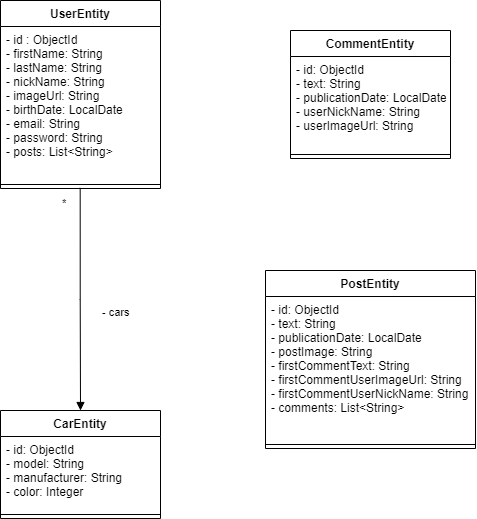

The diagram above was exported from draw.io. Its source (the exported page's mxGraphModel, read from the mxfile embedded in the PNG):
<mxGraphModel dx="1340" dy="816" grid="1" gridSize="10" guides="1" tooltips="1" connect="1" arrows="1" fold="1" page="1" pageScale="1" pageWidth="827" pageHeight="1169" math="0" shadow="0">
  <root>
    <mxCell id="WIyWlLk6GJQsqaUBKTNV-0" />
    <mxCell id="WIyWlLk6GJQsqaUBKTNV-1" parent="WIyWlLk6GJQsqaUBKTNV-0" />
    <mxCell id="8_CC_rP7o1nWO5R6qJJF-0" value="UserEntity" style="swimlane;fontStyle=1;align=center;verticalAlign=top;childLayout=stackLayout;horizontal=1;startSize=26;horizontalStack=0;resizeParent=1;resizeParentMax=0;resizeLast=0;collapsible=1;marginBottom=0;" vertex="1" parent="WIyWlLk6GJQsqaUBKTNV-1">
      <mxGeometry x="70" y="30" width="160" height="188" as="geometry" />
    </mxCell>
    <mxCell id="8_CC_rP7o1nWO5R6qJJF-1" value="- id : ObjectId&#10;- firstName: String&#10;- lastName: String&#10;- nickName: String&#10;- imageUrl: String&#10;- birthDate: LocalDate&#10;- email: String&#10;- password: String&#10;- posts: List&lt;String&gt;&#10;" style="text;strokeColor=none;fillColor=none;align=left;verticalAlign=top;spacingLeft=4;spacingRight=4;overflow=hidden;rotatable=0;points=[[0,0.5],[1,0.5]];portConstraint=eastwest;" vertex="1" parent="8_CC_rP7o1nWO5R6qJJF-0">
      <mxGeometry y="26" width="160" height="154" as="geometry" />
    </mxCell>
    <mxCell id="8_CC_rP7o1nWO5R6qJJF-2" value="" style="line;strokeWidth=1;fillColor=none;align=left;verticalAlign=middle;spacingTop=-1;spacingLeft=3;spacingRight=3;rotatable=0;labelPosition=right;points=[];portConstraint=eastwest;" vertex="1" parent="8_CC_rP7o1nWO5R6qJJF-0">
      <mxGeometry y="180" width="160" height="8" as="geometry" />
    </mxCell>
    <mxCell id="8_CC_rP7o1nWO5R6qJJF-4" value="CarEntity" style="swimlane;fontStyle=1;align=center;verticalAlign=top;childLayout=stackLayout;horizontal=1;startSize=26;horizontalStack=0;resizeParent=1;resizeParentMax=0;resizeLast=0;collapsible=1;marginBottom=0;" vertex="1" parent="WIyWlLk6GJQsqaUBKTNV-1">
      <mxGeometry x="70" y="440" width="160" height="108" as="geometry" />
    </mxCell>
    <mxCell id="8_CC_rP7o1nWO5R6qJJF-5" value="- id: ObjectId&#10;- model: String&#10;- manufacturer: String&#10;- color: Integer" style="text;strokeColor=none;fillColor=none;align=left;verticalAlign=top;spacingLeft=4;spacingRight=4;overflow=hidden;rotatable=0;points=[[0,0.5],[1,0.5]];portConstraint=eastwest;" vertex="1" parent="8_CC_rP7o1nWO5R6qJJF-4">
      <mxGeometry y="26" width="160" height="74" as="geometry" />
    </mxCell>
    <mxCell id="8_CC_rP7o1nWO5R6qJJF-6" value="" style="line;strokeWidth=1;fillColor=none;align=left;verticalAlign=middle;spacingTop=-1;spacingLeft=3;spacingRight=3;rotatable=0;labelPosition=right;points=[];portConstraint=eastwest;" vertex="1" parent="8_CC_rP7o1nWO5R6qJJF-4">
      <mxGeometry y="100" width="160" height="8" as="geometry" />
    </mxCell>
    <mxCell id="8_CC_rP7o1nWO5R6qJJF-8" value="CommentEntity" style="swimlane;fontStyle=1;align=center;verticalAlign=top;childLayout=stackLayout;horizontal=1;startSize=26;horizontalStack=0;resizeParent=1;resizeParentMax=0;resizeLast=0;collapsible=1;marginBottom=0;" vertex="1" parent="WIyWlLk6GJQsqaUBKTNV-1">
      <mxGeometry x="360" y="60" width="160" height="128" as="geometry" />
    </mxCell>
    <mxCell id="8_CC_rP7o1nWO5R6qJJF-9" value="- id: ObjectId&#10;- text: String&#10;- publicationDate: LocalDate&#10;- userNickName: String&#10;- userImageUrl: String" style="text;strokeColor=none;fillColor=none;align=left;verticalAlign=top;spacingLeft=4;spacingRight=4;overflow=hidden;rotatable=0;points=[[0,0.5],[1,0.5]];portConstraint=eastwest;" vertex="1" parent="8_CC_rP7o1nWO5R6qJJF-8">
      <mxGeometry y="26" width="160" height="94" as="geometry" />
    </mxCell>
    <mxCell id="8_CC_rP7o1nWO5R6qJJF-10" value="" style="line;strokeWidth=1;fillColor=none;align=left;verticalAlign=middle;spacingTop=-1;spacingLeft=3;spacingRight=3;rotatable=0;labelPosition=right;points=[];portConstraint=eastwest;" vertex="1" parent="8_CC_rP7o1nWO5R6qJJF-8">
      <mxGeometry y="120" width="160" height="8" as="geometry" />
    </mxCell>
    <mxCell id="8_CC_rP7o1nWO5R6qJJF-12" value="PostEntity" style="swimlane;fontStyle=1;align=center;verticalAlign=top;childLayout=stackLayout;horizontal=1;startSize=26;horizontalStack=0;resizeParent=1;resizeParentMax=0;resizeLast=0;collapsible=1;marginBottom=0;" vertex="1" parent="WIyWlLk6GJQsqaUBKTNV-1">
      <mxGeometry x="335" y="300" width="210" height="178" as="geometry" />
    </mxCell>
    <mxCell id="8_CC_rP7o1nWO5R6qJJF-13" value="- id: ObjectId&#10;- text: String&#10;- publicationDate: LocalDate&#10;- postImage: String&#10;- firstCommentText: String&#10;- firstCommentUserImageUrl: String&#10;- firstCommentUserNickName: String&#10;- comments: List&lt;String&gt;" style="text;strokeColor=none;fillColor=none;align=left;verticalAlign=top;spacingLeft=4;spacingRight=4;overflow=hidden;rotatable=0;points=[[0,0.5],[1,0.5]];portConstraint=eastwest;" vertex="1" parent="8_CC_rP7o1nWO5R6qJJF-12">
      <mxGeometry y="26" width="210" height="144" as="geometry" />
    </mxCell>
    <mxCell id="8_CC_rP7o1nWO5R6qJJF-14" value="" style="line;strokeWidth=1;fillColor=none;align=left;verticalAlign=middle;spacingTop=-1;spacingLeft=3;spacingRight=3;rotatable=0;labelPosition=right;points=[];portConstraint=eastwest;" vertex="1" parent="8_CC_rP7o1nWO5R6qJJF-12">
      <mxGeometry y="170" width="210" height="8" as="geometry" />
    </mxCell>
    <mxCell id="8_CC_rP7o1nWO5R6qJJF-15" value="- cars" style="endArrow=block;endFill=1;html=1;edgeStyle=orthogonalEdgeStyle;align=left;verticalAlign=top;rounded=0;exitX=0.498;exitY=0.925;exitDx=0;exitDy=0;exitPerimeter=0;entryX=0.5;entryY=0;entryDx=0;entryDy=0;" edge="1" parent="WIyWlLk6GJQsqaUBKTNV-1" source="8_CC_rP7o1nWO5R6qJJF-2" target="8_CC_rP7o1nWO5R6qJJF-4">
      <mxGeometry x="0.004" y="20" relative="1" as="geometry">
        <mxPoint x="230" y="420" as="sourcePoint" />
        <mxPoint x="390" y="420" as="targetPoint" />
        <mxPoint as="offset" />
      </mxGeometry>
    </mxCell>
    <mxCell id="8_CC_rP7o1nWO5R6qJJF-16" value="*" style="edgeLabel;resizable=0;html=1;align=left;verticalAlign=bottom;" connectable="0" vertex="1" parent="8_CC_rP7o1nWO5R6qJJF-15">
      <mxGeometry x="-1" relative="1" as="geometry">
        <mxPoint x="-20" y="23" as="offset" />
      </mxGeometry>
    </mxCell>
  </root>
</mxGraphModel>